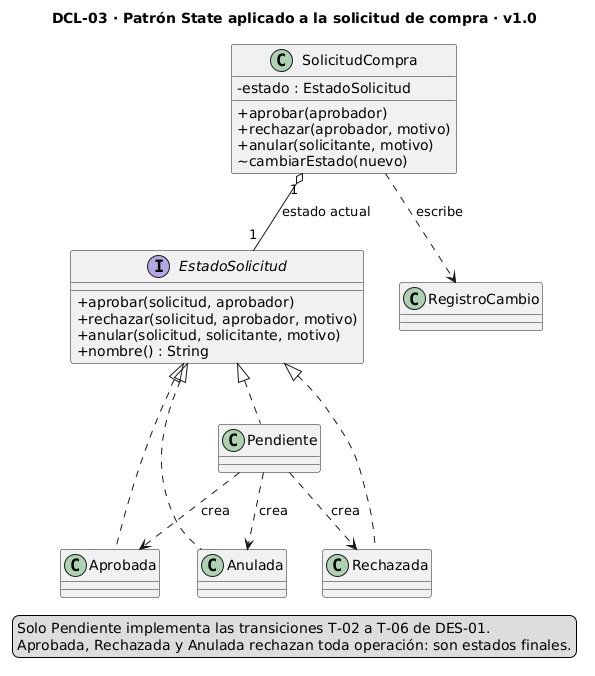

The diagram above was rendered by PlantUML. Its source (embedded in the PNG):
@startuml
' DCL-03 · Patrón State aplicado a la solicitud de compra · v1.0 · 16/11/2026
title DCL-03 · Patrón State aplicado a la solicitud de compra · v1.0
skinparam classAttributeIconSize 0

class SolicitudCompra {
  - estado : EstadoSolicitud
  + aprobar(aprobador)
  + rechazar(aprobador, motivo)
  + anular(solicitante, motivo)
  ~ cambiarEstado(nuevo)
}
interface EstadoSolicitud {
  + aprobar(solicitud, aprobador)
  + rechazar(solicitud, aprobador, motivo)
  + anular(solicitud, solicitante, motivo)
  + nombre() : String
}
class Pendiente
class Aprobada
class Rechazada
class Anulada
class RegistroCambio

SolicitudCompra "1" o-- "1" EstadoSolicitud : estado actual
EstadoSolicitud <|.. Pendiente
EstadoSolicitud <|.. Aprobada
EstadoSolicitud <|.. Rechazada
EstadoSolicitud <|.. Anulada
Pendiente ..> Aprobada : crea
Pendiente ..> Rechazada : crea
Pendiente ..> Anulada : crea
SolicitudCompra ..> RegistroCambio : escribe

legend bottom
  Solo Pendiente implementa las transiciones T-02 a T-06 de DES-01.
  Aprobada, Rechazada y Anulada rechazan toda operación: son estados finales.
endlegend
@enduml